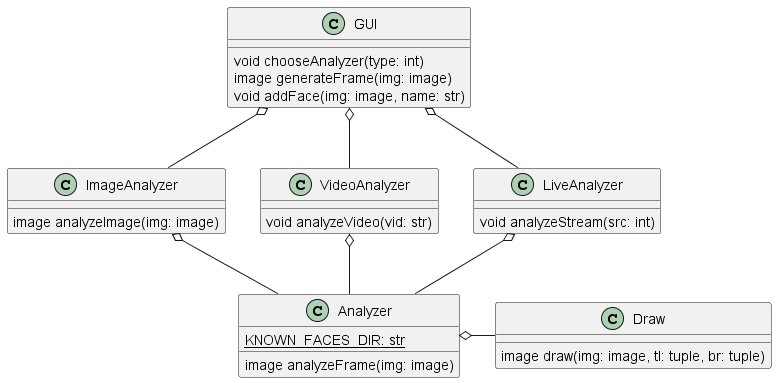

The diagram above was rendered by PlantUML. Its source (embedded in the PNG):
@startuml vision-id-class
class GUI {
    void chooseAnalyzer(type: int)
    image generateFrame(img: image)
    void addFace(img: image, name: str)
}

class Analyzer {
    {static} KNOWN_FACES_DIR: str
    image analyzeFrame(img: image)
}

class Draw {
    image draw(img: image, tl: tuple, br: tuple)
}

class ImageAnalyzer {
    image analyzeImage(img: image)
}
class VideoAnalyzer {
    void analyzeVideo(vid: str)
}
class LiveAnalyzer {
    void analyzeStream(src: int)
}

GUI o-- ImageAnalyzer
GUI o-- VideoAnalyzer
GUI o-- LiveAnalyzer

Analyzer o- Draw

ImageAnalyzer o-- Analyzer
VideoAnalyzer o-- Analyzer
LiveAnalyzer o-- Analyzer

@enduml